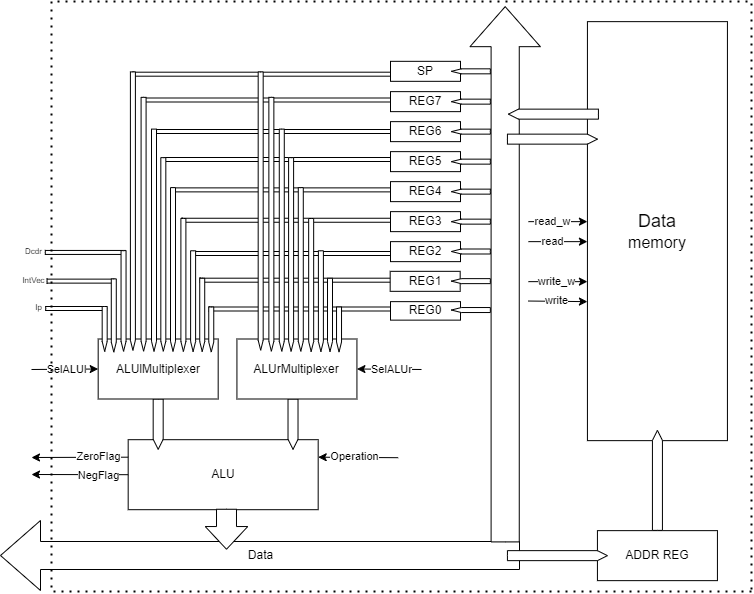

The diagram above was exported from draw.io. Its source (the exported page's mxGraphModel, read from the mxfile embedded in the PNG):
<mxGraphModel dx="2185" dy="1727" grid="1" gridSize="10" guides="1" tooltips="1" connect="1" arrows="1" fold="1" page="1" pageScale="1" pageWidth="827" pageHeight="1169" math="0" shadow="0">
  <root>
    <mxCell id="0" />
    <mxCell id="1" parent="0" />
    <mxCell id="2" value="" style="html=1;shadow=0;dashed=0;align=center;verticalAlign=middle;shape=mxgraph.arrows2.arrow;dy=0.2;dx=0;notch=0;rotation=-180;" vertex="1" parent="1">
      <mxGeometry x="1031.52" y="-109.81" width="282.01" height="5" as="geometry" />
    </mxCell>
    <mxCell id="3" value="" style="html=1;shadow=0;dashed=0;align=center;verticalAlign=middle;shape=mxgraph.arrows2.arrow;dy=0.2;dx=0;notch=0;rotation=-180;" vertex="1" parent="1">
      <mxGeometry x="1062.11" y="-24.5" width="251.87" height="5" as="geometry" />
    </mxCell>
    <mxCell id="4" value="" style="html=1;shadow=0;dashed=0;align=center;verticalAlign=middle;shape=mxgraph.arrows2.arrow;dy=0.2;dx=0;notch=0;rotation=-180;" vertex="1" parent="1">
      <mxGeometry x="1070.22" y="5.88" width="243.65" height="5" as="geometry" />
    </mxCell>
    <mxCell id="5" value="" style="html=1;shadow=0;dashed=0;align=center;verticalAlign=middle;shape=mxgraph.arrows2.arrow;dy=0.2;dx=0;notch=0;rotation=-180;" vertex="1" parent="1">
      <mxGeometry x="1080.6" y="36.25" width="233.43" height="5" as="geometry" />
    </mxCell>
    <mxCell id="6" value="" style="html=1;shadow=0;dashed=0;align=center;verticalAlign=middle;shape=mxgraph.arrows2.arrow;dy=0.2;dx=0;notch=0;rotation=-180;" vertex="1" parent="1">
      <mxGeometry x="1090.03" y="69.5" width="223.83" height="5" as="geometry" />
    </mxCell>
    <mxCell id="7" value="" style="html=1;shadow=0;dashed=0;align=center;verticalAlign=middle;shape=mxgraph.arrows2.arrow;dy=0.2;dx=0;notch=0;rotation=-180;" vertex="1" parent="1">
      <mxGeometry x="1098.62" y="96.19" width="214.8" height="5" as="geometry" />
    </mxCell>
    <mxCell id="8" value="" style="html=1;shadow=0;dashed=0;align=center;verticalAlign=middle;shape=mxgraph.arrows2.arrow;dy=0.2;dx=0;notch=0;rotation=-180;" vertex="1" parent="1">
      <mxGeometry x="1107.64" y="125" width="206.18" height="5" as="geometry" />
    </mxCell>
    <mxCell id="9" value="" style="html=1;shadow=0;dashed=0;align=center;verticalAlign=middle;shape=mxgraph.arrows2.arrow;dy=0.2;dx=0;notch=0;rotation=-180;" vertex="1" parent="1">
      <mxGeometry x="944.18" y="124.5" width="61" height="5" as="geometry" />
    </mxCell>
    <mxCell id="10" value="" style="html=1;shadow=0;dashed=0;align=center;verticalAlign=middle;shape=mxgraph.arrows2.arrow;dy=0.2;dx=0;notch=0;rotation=-180;" vertex="1" parent="1">
      <mxGeometry x="943.83" y="68.44" width="80" height="5" as="geometry" />
    </mxCell>
    <mxCell id="11" value="" style="html=1;shadow=0;dashed=0;align=center;verticalAlign=middle;shape=mxgraph.arrows2.arrow;dy=0.2;dx=0;notch=0;rotation=-180;" vertex="1" parent="1">
      <mxGeometry x="945.55" y="97.13" width="67.43" height="5" as="geometry" />
    </mxCell>
    <mxCell id="12" value="Data" style="html=1;shadow=0;dashed=0;align=center;verticalAlign=middle;shape=mxgraph.arrows2.arrow;dy=0.6;dx=40;flipH=1;notch=0;rotation=0;" vertex="1" parent="1">
      <mxGeometry x="899" y="339" width="519" height="70" as="geometry" />
    </mxCell>
    <mxCell id="13" value="ALU" style="rounded=0;whiteSpace=wrap;html=1;" vertex="1" parent="1">
      <mxGeometry x="1026.68" y="258.19" width="190" height="70" as="geometry" />
    </mxCell>
    <mxCell id="14" value="REG1" style="rounded=0;whiteSpace=wrap;html=1;" vertex="1" parent="1">
      <mxGeometry x="1288.6799999999998" y="89.83" width="70" height="20" as="geometry" />
    </mxCell>
    <mxCell id="15" value="REG0" style="rounded=0;whiteSpace=wrap;html=1;" vertex="1" parent="1">
      <mxGeometry x="1288.9999999999998" y="120.14" width="70" height="18.5" as="geometry" />
    </mxCell>
    <mxCell id="16" value="" style="html=1;shadow=0;dashed=0;align=center;verticalAlign=middle;shape=mxgraph.arrows2.arrow;dy=0.53;dx=22.71;flipH=1;notch=0;rotation=-90;" vertex="1" parent="1">
      <mxGeometry x="1105" y="326.5" width="40" height="42.5" as="geometry" />
    </mxCell>
    <mxCell id="17" value="" style="html=1;shadow=0;dashed=0;align=center;verticalAlign=middle;shape=mxgraph.arrows2.arrow;dy=0.6;dx=40;flipH=1;notch=0;rotation=90;" vertex="1" parent="1">
      <mxGeometry x="1136.05" y="57.59" width="535.26" height="70.42" as="geometry" />
    </mxCell>
    <mxCell id="18" value="" style="endArrow=classic;html=1;rounded=0;entryX=1;entryY=0.25;entryDx=0;entryDy=0;" edge="1" target="13" parent="1">
      <mxGeometry width="50" height="50" relative="1" as="geometry">
        <mxPoint x="1296.68" y="276.19" as="sourcePoint" />
        <mxPoint x="1216.6799999999998" y="138.19" as="targetPoint" />
      </mxGeometry>
    </mxCell>
    <mxCell id="19" value="Operation" style="edgeLabel;html=1;align=center;verticalAlign=middle;resizable=0;points=[];" vertex="1" connectable="0" parent="18">
      <mxGeometry x="0.1992" y="1" relative="1" as="geometry">
        <mxPoint x="4" y="-2" as="offset" />
      </mxGeometry>
    </mxCell>
    <mxCell id="20" value="&lt;font style=&quot;font-size: 18px;&quot;&gt;Data&lt;/font&gt;&lt;div&gt;&lt;font size=&quot;3&quot;&gt;memory&lt;/font&gt;&lt;/div&gt;" style="rounded=0;whiteSpace=wrap;html=1;" vertex="1" parent="1">
      <mxGeometry x="1485.9299999999996" y="-159.86" width="140" height="419" as="geometry" />
    </mxCell>
    <mxCell id="21" value="ADDR REG" style="rounded=0;whiteSpace=wrap;html=1;" vertex="1" parent="1">
      <mxGeometry x="1495.9299999999996" y="349.14" width="120" height="50" as="geometry" />
    </mxCell>
    <mxCell id="22" value="" style="html=1;shadow=0;dashed=0;align=center;verticalAlign=middle;shape=mxgraph.arrows2.arrow;dy=0;dx=10;notch=0;rotation=0;" vertex="1" parent="1">
      <mxGeometry x="1405.9299999999996" y="369.14" width="100" height="10" as="geometry" />
    </mxCell>
    <mxCell id="23" value="" style="html=1;shadow=0;dashed=0;align=center;verticalAlign=middle;shape=mxgraph.arrows2.arrow;dy=0;dx=10;notch=0;rotation=-90;" vertex="1" parent="1">
      <mxGeometry x="1505.9299999999996" y="293.89" width="100" height="10" as="geometry" />
    </mxCell>
    <mxCell id="24" value="" style="html=1;shadow=0;dashed=0;align=center;verticalAlign=middle;shape=mxgraph.arrows2.arrow;dy=0;dx=10;notch=0;rotation=0;" vertex="1" parent="1">
      <mxGeometry x="1405.9299999999996" y="-47.36" width="90" height="10" as="geometry" />
    </mxCell>
    <mxCell id="25" value="" style="endArrow=classic;html=1;rounded=0;exitX=0;exitY=0.25;exitDx=0;exitDy=0;" edge="1" source="13" parent="1">
      <mxGeometry width="50" height="50" relative="1" as="geometry">
        <mxPoint x="936.6799999999997" y="305.69" as="sourcePoint" />
        <mxPoint x="930" y="276" as="targetPoint" />
      </mxGeometry>
    </mxCell>
    <mxCell id="26" value="ZeroFlag" style="edgeLabel;html=1;align=center;verticalAlign=middle;resizable=0;points=[];" vertex="1" connectable="0" parent="25">
      <mxGeometry x="0.2604" y="1" relative="1" as="geometry">
        <mxPoint x="31" y="-2" as="offset" />
      </mxGeometry>
    </mxCell>
    <mxCell id="27" value="" style="endArrow=classic;html=1;rounded=0;" edge="1" parent="1">
      <mxGeometry width="50" height="50" relative="1" as="geometry">
        <mxPoint x="1426.9299999999996" y="60.14" as="sourcePoint" />
        <mxPoint x="1485.9299999999996" y="60.14" as="targetPoint" />
      </mxGeometry>
    </mxCell>
    <mxCell id="28" value="read" style="edgeLabel;html=1;align=center;verticalAlign=middle;resizable=0;points=[];" vertex="1" connectable="0" parent="27">
      <mxGeometry x="-0.2084" y="1" relative="1" as="geometry">
        <mxPoint as="offset" />
      </mxGeometry>
    </mxCell>
    <mxCell id="29" value="" style="endArrow=classic;html=1;rounded=0;" edge="1" parent="1">
      <mxGeometry width="50" height="50" relative="1" as="geometry">
        <mxPoint x="1426.9299999999996" y="100.14" as="sourcePoint" />
        <mxPoint x="1485.9299999999996" y="100.14" as="targetPoint" />
      </mxGeometry>
    </mxCell>
    <mxCell id="30" value="write_w" style="edgeLabel;html=1;align=center;verticalAlign=middle;resizable=0;points=[];" vertex="1" connectable="0" parent="29">
      <mxGeometry x="0.1371" y="1" relative="1" as="geometry">
        <mxPoint x="-6" as="offset" />
      </mxGeometry>
    </mxCell>
    <mxCell id="31" value="" style="html=1;shadow=0;dashed=0;align=center;verticalAlign=middle;shape=mxgraph.arrows2.arrow;dy=0;dx=10;notch=0;rotation=-180;" vertex="1" parent="1">
      <mxGeometry x="1406.9299999999996" y="-72.36" width="90" height="10" as="geometry" />
    </mxCell>
    <mxCell id="32" value="" style="endArrow=classic;html=1;rounded=0;" edge="1" parent="1">
      <mxGeometry width="50" height="50" relative="1" as="geometry">
        <mxPoint x="1426.9299999999996" y="40.14" as="sourcePoint" />
        <mxPoint x="1485.9299999999996" y="40.14" as="targetPoint" />
      </mxGeometry>
    </mxCell>
    <mxCell id="33" value="read_w" style="edgeLabel;html=1;align=center;verticalAlign=middle;resizable=0;points=[];" vertex="1" connectable="0" parent="32">
      <mxGeometry x="-0.2084" y="1" relative="1" as="geometry">
        <mxPoint as="offset" />
      </mxGeometry>
    </mxCell>
    <mxCell id="34" value="" style="endArrow=classic;html=1;rounded=0;" edge="1" parent="1">
      <mxGeometry width="50" height="50" relative="1" as="geometry">
        <mxPoint x="1426.9299999999996" y="119.52999999999999" as="sourcePoint" />
        <mxPoint x="1485.9299999999996" y="120.14" as="targetPoint" />
      </mxGeometry>
    </mxCell>
    <mxCell id="35" value="write" style="edgeLabel;html=1;align=center;verticalAlign=middle;resizable=0;points=[];" vertex="1" connectable="0" parent="34">
      <mxGeometry x="0.1371" y="1" relative="1" as="geometry">
        <mxPoint x="-6" as="offset" />
      </mxGeometry>
    </mxCell>
    <mxCell id="36" value="" style="endArrow=classic;html=1;rounded=0;exitX=0;exitY=0.5;exitDx=0;exitDy=0;" edge="1" source="13" parent="1">
      <mxGeometry width="50" height="50" relative="1" as="geometry">
        <mxPoint x="996.6799999999997" y="321.94" as="sourcePoint" />
        <mxPoint x="930" y="293" as="targetPoint" />
      </mxGeometry>
    </mxCell>
    <mxCell id="37" value="NegFlag" style="edgeLabel;html=1;align=center;verticalAlign=middle;resizable=0;points=[];" vertex="1" connectable="0" parent="36">
      <mxGeometry x="0.2604" y="1" relative="1" as="geometry">
        <mxPoint x="31" y="-1" as="offset" />
      </mxGeometry>
    </mxCell>
    <mxCell id="38" value="REG3" style="rounded=0;whiteSpace=wrap;html=1;" vertex="1" parent="1">
      <mxGeometry x="1288.9999999999998" y="30.14" width="70" height="20" as="geometry" />
    </mxCell>
    <mxCell id="39" value="REG2" style="rounded=0;whiteSpace=wrap;html=1;" vertex="1" parent="1">
      <mxGeometry x="1288.9999999999998" y="60.14" width="70" height="20" as="geometry" />
    </mxCell>
    <mxCell id="40" value="REG5" style="rounded=0;whiteSpace=wrap;html=1;" vertex="1" parent="1">
      <mxGeometry x="1288.9999999999998" y="-29.86" width="70" height="20" as="geometry" />
    </mxCell>
    <mxCell id="41" value="REG4" style="rounded=0;whiteSpace=wrap;html=1;" vertex="1" parent="1">
      <mxGeometry x="1288.9999999999998" y="0.14" width="70" height="20" as="geometry" />
    </mxCell>
    <mxCell id="42" value="SP" style="rounded=0;whiteSpace=wrap;html=1;" vertex="1" parent="1">
      <mxGeometry x="1288.9999999999998" y="-120.17" width="70" height="20" as="geometry" />
    </mxCell>
    <mxCell id="43" value="" style="html=1;shadow=0;dashed=0;align=center;verticalAlign=middle;shape=mxgraph.arrows2.arrow;dy=0;dx=10;notch=0;rotation=90;" vertex="1" parent="1">
      <mxGeometry x="1031.52" y="237.66" width="50.32" height="10" as="geometry" />
    </mxCell>
    <mxCell id="44" value="" style="html=1;shadow=0;dashed=0;align=center;verticalAlign=middle;shape=mxgraph.arrows2.arrow;dy=0;dx=10;notch=0;rotation=90;" vertex="1" parent="1">
      <mxGeometry x="1166.36" y="237.66" width="50.32" height="10" as="geometry" />
    </mxCell>
    <mxCell id="45" value="ALUrMultiplexer" style="rounded=0;whiteSpace=wrap;html=1;" vertex="1" parent="1">
      <mxGeometry x="1135.43" y="157.5" width="120" height="60" as="geometry" />
    </mxCell>
    <mxCell id="46" value="ALUlMultiplexer" style="rounded=0;whiteSpace=wrap;html=1;" vertex="1" parent="1">
      <mxGeometry x="996.68" y="157.5" width="120" height="60" as="geometry" />
    </mxCell>
    <mxCell id="47" value="" style="html=1;shadow=0;dashed=0;align=center;verticalAlign=middle;shape=mxgraph.arrows2.arrow;dy=0;dx=10;notch=0;rotation=90;" vertex="1" parent="1">
      <mxGeometry x="1087.25" y="145.5" width="45" height="5" as="geometry" />
    </mxCell>
    <mxCell id="48" value="" style="html=1;shadow=0;dashed=0;align=center;verticalAlign=middle;shape=mxgraph.arrows2.arrow;dy=0;dx=10;notch=0;rotation=90;" vertex="1" parent="1">
      <mxGeometry x="1064.11" y="130.89" width="73.23" height="5" as="geometry" />
    </mxCell>
    <mxCell id="49" value="" style="html=1;shadow=0;dashed=0;align=center;verticalAlign=middle;shape=mxgraph.arrows2.arrow;dy=0;dx=10;notch=0;rotation=90;" vertex="1" parent="1">
      <mxGeometry x="1041.25" y="117.14" width="100.73" height="5" as="geometry" />
    </mxCell>
    <mxCell id="50" value="" style="html=1;shadow=0;dashed=0;align=center;verticalAlign=middle;shape=mxgraph.arrows2.arrow;dy=0;dx=10;notch=0;rotation=90;" vertex="1" parent="1">
      <mxGeometry x="1015.38" y="101" width="133.01" height="5" as="geometry" />
    </mxCell>
    <mxCell id="51" value="" style="html=1;shadow=0;dashed=0;align=center;verticalAlign=middle;shape=mxgraph.arrows2.arrow;dy=0;dx=10;notch=0;rotation=90;" vertex="1" parent="1">
      <mxGeometry x="989.69" y="85.44" width="163.64" height="5" as="geometry" />
    </mxCell>
    <mxCell id="52" value="" style="html=1;shadow=0;dashed=0;align=center;verticalAlign=middle;shape=mxgraph.arrows2.arrow;dy=0;dx=10;notch=0;rotation=90;" vertex="1" parent="1">
      <mxGeometry x="965" y="70.44" width="193.64" height="5" as="geometry" />
    </mxCell>
    <mxCell id="53" value="" style="html=1;shadow=0;dashed=0;align=center;verticalAlign=middle;shape=mxgraph.arrows2.arrow;dy=0.2;dx=0;notch=0;rotation=-180;" vertex="1" parent="1">
      <mxGeometry x="1055.03" y="-52.5" width="259.24" height="5" as="geometry" />
    </mxCell>
    <mxCell id="54" value="" style="html=1;shadow=0;dashed=0;align=center;verticalAlign=middle;shape=mxgraph.arrows2.arrow;dy=0;dx=10;notch=0;rotation=90;" vertex="1" parent="1">
      <mxGeometry x="941.42" y="56.18" width="222.16" height="5" as="geometry" />
    </mxCell>
    <mxCell id="55" value="REG6" style="rounded=0;whiteSpace=wrap;html=1;" vertex="1" parent="1">
      <mxGeometry x="1288.9999999999998" y="-59.86" width="70" height="20" as="geometry" />
    </mxCell>
    <mxCell id="56" value="" style="html=1;shadow=0;dashed=0;align=center;verticalAlign=middle;shape=mxgraph.arrows2.arrow;dy=0.2;dx=0;notch=0;rotation=-180;" vertex="1" parent="1">
      <mxGeometry x="1041.25" y="-84" width="280.49" height="5" as="geometry" />
    </mxCell>
    <mxCell id="57" value="" style="html=1;shadow=0;dashed=0;align=center;verticalAlign=middle;shape=mxgraph.arrows2.arrow;dy=0;dx=10;notch=0;rotation=90;" vertex="1" parent="1">
      <mxGeometry x="915.13" y="40.3" width="253.91" height="5" as="geometry" />
    </mxCell>
    <mxCell id="58" value="REG7" style="rounded=0;whiteSpace=wrap;html=1;" vertex="1" parent="1">
      <mxGeometry x="1288.9999999999998" y="-89.86" width="70" height="20" as="geometry" />
    </mxCell>
    <mxCell id="59" value="" style="html=1;shadow=0;dashed=0;align=center;verticalAlign=middle;shape=mxgraph.arrows2.arrow;dy=0;dx=10;notch=0;rotation=90;" vertex="1" parent="1">
      <mxGeometry x="892.22" y="27.08" width="278.35" height="5" as="geometry" />
    </mxCell>
    <mxCell id="60" value="" style="html=1;shadow=0;dashed=0;align=center;verticalAlign=middle;shape=mxgraph.arrows2.arrow;dy=0;dx=10;notch=0;rotation=90;" vertex="1" parent="1">
      <mxGeometry x="1215.03" y="145.5" width="45" height="5" as="geometry" />
    </mxCell>
    <mxCell id="61" value="" style="html=1;shadow=0;dashed=0;align=center;verticalAlign=middle;shape=mxgraph.arrows2.arrow;dy=0;dx=10;notch=0;rotation=90;" vertex="1" parent="1">
      <mxGeometry x="1191.8899999999999" y="130.89" width="73.23" height="5" as="geometry" />
    </mxCell>
    <mxCell id="62" value="" style="html=1;shadow=0;dashed=0;align=center;verticalAlign=middle;shape=mxgraph.arrows2.arrow;dy=0;dx=10;notch=0;rotation=90;" vertex="1" parent="1">
      <mxGeometry x="1169.03" y="117.14" width="100.73" height="5" as="geometry" />
    </mxCell>
    <mxCell id="63" value="" style="html=1;shadow=0;dashed=0;align=center;verticalAlign=middle;shape=mxgraph.arrows2.arrow;dy=0;dx=10;notch=0;rotation=90;" vertex="1" parent="1">
      <mxGeometry x="1143.16" y="101" width="133.01" height="5" as="geometry" />
    </mxCell>
    <mxCell id="64" value="" style="html=1;shadow=0;dashed=0;align=center;verticalAlign=middle;shape=mxgraph.arrows2.arrow;dy=0;dx=10;notch=0;rotation=90;" vertex="1" parent="1">
      <mxGeometry x="1117.47" y="85.44" width="163.64" height="5" as="geometry" />
    </mxCell>
    <mxCell id="65" value="" style="html=1;shadow=0;dashed=0;align=center;verticalAlign=middle;shape=mxgraph.arrows2.arrow;dy=0;dx=10;notch=0;rotation=90;" vertex="1" parent="1">
      <mxGeometry x="1092.78" y="70.44" width="193.64" height="5" as="geometry" />
    </mxCell>
    <mxCell id="66" value="" style="html=1;shadow=0;dashed=0;align=center;verticalAlign=middle;shape=mxgraph.arrows2.arrow;dy=0;dx=10;notch=0;rotation=90;" vertex="1" parent="1">
      <mxGeometry x="1069.2" y="56.18000000000001" width="222.16" height="5" as="geometry" />
    </mxCell>
    <mxCell id="67" value="" style="html=1;shadow=0;dashed=0;align=center;verticalAlign=middle;shape=mxgraph.arrows2.arrow;dy=0;dx=10;notch=0;rotation=90;" vertex="1" parent="1">
      <mxGeometry x="1042.91" y="40.3" width="253.91" height="5" as="geometry" />
    </mxCell>
    <mxCell id="68" value="" style="html=1;shadow=0;dashed=0;align=center;verticalAlign=middle;shape=mxgraph.arrows2.arrow;dy=0;dx=10;notch=0;rotation=90;" vertex="1" parent="1">
      <mxGeometry x="1020" y="27.08" width="278.35" height="5" as="geometry" />
    </mxCell>
    <mxCell id="69" value="" style="html=1;shadow=0;dashed=0;align=center;verticalAlign=middle;shape=mxgraph.arrows2.arrow;dy=0;dx=10;notch=0;rotation=90;" vertex="1" parent="1">
      <mxGeometry x="980.6800000000001" y="145" width="45" height="5" as="geometry" />
    </mxCell>
    <mxCell id="70" value="" style="html=1;shadow=0;dashed=0;align=center;verticalAlign=middle;shape=mxgraph.arrows2.arrow;dy=0;dx=10;notch=0;rotation=90;" vertex="1" parent="1">
      <mxGeometry x="975.6799999999998" y="131.5" width="73.23" height="5" as="geometry" />
    </mxCell>
    <mxCell id="71" value="" style="html=1;shadow=0;dashed=0;align=center;verticalAlign=middle;shape=mxgraph.arrows2.arrow;dy=0;dx=10;notch=0;rotation=90;" vertex="1" parent="1">
      <mxGeometry x="971.6800000000001" y="117" width="100.73" height="5" as="geometry" />
    </mxCell>
    <mxCell id="72" value="" style="html=1;shadow=0;dashed=0;align=center;verticalAlign=middle;shape=mxgraph.arrows2.arrow;dy=0;dx=10;notch=0;rotation=-180;" vertex="1" parent="1">
      <mxGeometry x="1349.86" y="126.03" width="39" height="5" as="geometry" />
    </mxCell>
    <mxCell id="73" value="" style="html=1;shadow=0;dashed=0;align=center;verticalAlign=middle;shape=mxgraph.arrows2.arrow;dy=0;dx=10;notch=0;rotation=-180;" vertex="1" parent="1">
      <mxGeometry x="1349.86" y="97.13" width="39" height="5" as="geometry" />
    </mxCell>
    <mxCell id="74" value="" style="html=1;shadow=0;dashed=0;align=center;verticalAlign=middle;shape=mxgraph.arrows2.arrow;dy=0;dx=10;notch=0;rotation=-180;" vertex="1" parent="1">
      <mxGeometry x="1349.86" y="67.5" width="39" height="5" as="geometry" />
    </mxCell>
    <mxCell id="75" value="" style="html=1;shadow=0;dashed=0;align=center;verticalAlign=middle;shape=mxgraph.arrows2.arrow;dy=0;dx=10;notch=0;rotation=-180;" vertex="1" parent="1">
      <mxGeometry x="1349.86" y="37.64" width="39" height="5" as="geometry" />
    </mxCell>
    <mxCell id="76" value="" style="html=1;shadow=0;dashed=0;align=center;verticalAlign=middle;shape=mxgraph.arrows2.arrow;dy=0;dx=10;notch=0;rotation=-180;" vertex="1" parent="1">
      <mxGeometry x="1349.86" y="7.640000000000001" width="39" height="5" as="geometry" />
    </mxCell>
    <mxCell id="77" value="" style="html=1;shadow=0;dashed=0;align=center;verticalAlign=middle;shape=mxgraph.arrows2.arrow;dy=0;dx=10;notch=0;rotation=-180;" vertex="1" parent="1">
      <mxGeometry x="1349.86" y="-22.36" width="39" height="5" as="geometry" />
    </mxCell>
    <mxCell id="78" value="" style="html=1;shadow=0;dashed=0;align=center;verticalAlign=middle;shape=mxgraph.arrows2.arrow;dy=0;dx=10;notch=0;rotation=-180;" vertex="1" parent="1">
      <mxGeometry x="1349.86" y="-52.36" width="39" height="5" as="geometry" />
    </mxCell>
    <mxCell id="79" value="" style="html=1;shadow=0;dashed=0;align=center;verticalAlign=middle;shape=mxgraph.arrows2.arrow;dy=0;dx=10;notch=0;rotation=-180;" vertex="1" parent="1">
      <mxGeometry x="1349.86" y="-82.36" width="39" height="5" as="geometry" />
    </mxCell>
    <mxCell id="80" value="" style="html=1;shadow=0;dashed=0;align=center;verticalAlign=middle;shape=mxgraph.arrows2.arrow;dy=0;dx=10;notch=0;rotation=-180;" vertex="1" parent="1">
      <mxGeometry x="1349.86" y="-112.67" width="39" height="5" as="geometry" />
    </mxCell>
    <mxCell id="81" value="" style="endArrow=classic;html=1;rounded=0;entryX=0;entryY=0.5;entryDx=0;entryDy=0;" edge="1" target="46" parent="1">
      <mxGeometry width="50" height="50" relative="1" as="geometry">
        <mxPoint x="930" y="188" as="sourcePoint" />
        <mxPoint x="950" y="170" as="targetPoint" />
      </mxGeometry>
    </mxCell>
    <mxCell id="82" value="SelALUl" style="edgeLabel;html=1;align=center;verticalAlign=middle;resizable=0;points=[];" vertex="1" connectable="0" parent="81">
      <mxGeometry x="0.0489" relative="1" as="geometry">
        <mxPoint as="offset" />
      </mxGeometry>
    </mxCell>
    <mxCell id="83" value="" style="endArrow=classic;html=1;rounded=0;entryX=1;entryY=0.5;entryDx=0;entryDy=0;" edge="1" target="45" parent="1">
      <mxGeometry width="50" height="50" relative="1" as="geometry">
        <mxPoint x="1320" y="188" as="sourcePoint" />
        <mxPoint x="1060" y="130" as="targetPoint" />
      </mxGeometry>
    </mxCell>
    <mxCell id="84" value="SelALUr" style="edgeLabel;html=1;align=center;verticalAlign=middle;resizable=0;points=[];" vertex="1" connectable="0" parent="83">
      <mxGeometry x="0.2372" relative="1" as="geometry">
        <mxPoint x="9" as="offset" />
      </mxGeometry>
    </mxCell>
    <mxCell id="85" value="&lt;span style=&quot;font-size: 8px;&quot;&gt;Ip&lt;/span&gt;" style="text;strokeColor=none;align=center;fillColor=none;html=1;verticalAlign=middle;whiteSpace=wrap;rounded=0;" vertex="1" parent="1">
      <mxGeometry x="926.2299999999999" y="124.5" width="23.32" as="geometry" />
    </mxCell>
    <mxCell id="86" value="&lt;span style=&quot;font-size: 8px;&quot;&gt;IntVec&lt;/span&gt;" style="text;strokeColor=none;align=center;fillColor=none;html=1;verticalAlign=middle;whiteSpace=wrap;rounded=0;" vertex="1" parent="1">
      <mxGeometry x="921.2299999999999" y="97.5" width="23.32" as="geometry" />
    </mxCell>
    <mxCell id="87" value="&lt;span style=&quot;font-size: 8px;&quot;&gt;Dcdr&lt;/span&gt;" style="text;strokeColor=none;align=center;fillColor=none;html=1;verticalAlign=middle;whiteSpace=wrap;rounded=0;" vertex="1" parent="1">
      <mxGeometry x="921.0999999999999" y="68.44" width="23.32" as="geometry" />
    </mxCell>
    <mxCell id="88" value="" style="endArrow=none;dashed=1;html=1;dashPattern=1 3;strokeWidth=2;rounded=0;" edge="1" parent="1">
      <mxGeometry width="50" height="50" relative="1" as="geometry">
        <mxPoint x="1650" y="410" as="sourcePoint" />
        <mxPoint x="1650" y="410" as="targetPoint" />
        <Array as="points">
          <mxPoint x="950" y="410" />
          <mxPoint x="950" y="-180" />
          <mxPoint x="1300" y="-180" />
          <mxPoint x="1650" y="-180" />
        </Array>
      </mxGeometry>
    </mxCell>
  </root>
</mxGraphModel>